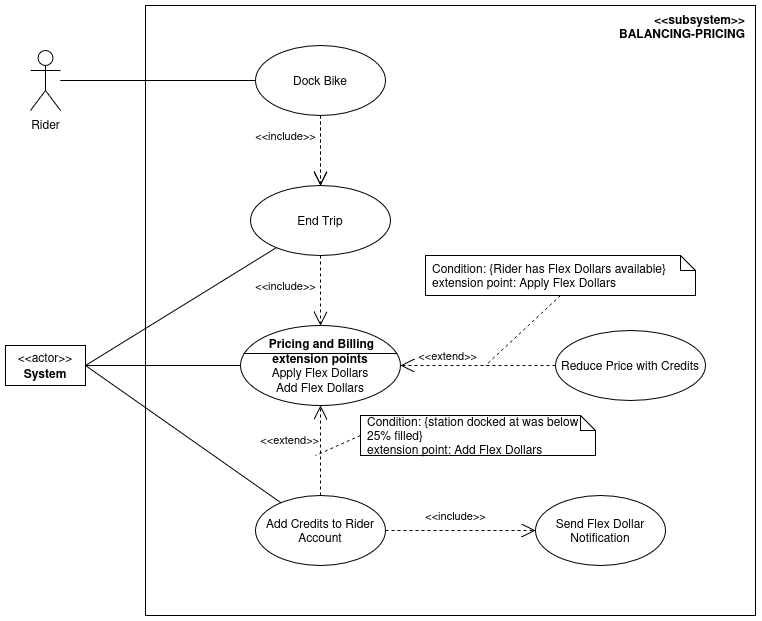

The diagram above was exported from draw.io. Its source (the exported page's mxGraphModel, read from the mxfile embedded in the PNG):
<mxGraphModel dx="1197" dy="904" grid="1" gridSize="10" guides="1" tooltips="1" connect="1" arrows="1" fold="1" page="1" pageScale="1" pageWidth="850" pageHeight="1100" math="0" shadow="0">
  <root>
    <mxCell id="0" />
    <mxCell id="1" parent="0" />
    <mxCell id="mfC6Ia1PD0s0vue-8K1I-2" value="&lt;div&gt;&amp;lt;&amp;lt;subsystem&amp;gt;&amp;gt;&lt;/div&gt;BALANCING-PRICING" style="shape=rect;html=1;verticalAlign=top;fontStyle=1;whiteSpace=wrap;align=right;spacingRight=8;" parent="1" vertex="1">
      <mxGeometry x="210" y="100" width="610" height="610" as="geometry" />
    </mxCell>
    <mxCell id="mfC6Ia1PD0s0vue-8K1I-4" value="Rider" style="shape=umlActor;html=1;verticalLabelPosition=bottom;verticalAlign=top;align=center;" parent="1" vertex="1">
      <mxGeometry x="95" y="145" width="30" height="60" as="geometry" />
    </mxCell>
    <mxCell id="M9UGb-tMBF9cS3yyr2pX-3" value="Dock Bike" style="ellipse;whiteSpace=wrap;html=1;" parent="1" vertex="1">
      <mxGeometry x="320" y="140" width="130" height="70" as="geometry" />
    </mxCell>
    <mxCell id="M9UGb-tMBF9cS3yyr2pX-4" value="End Trip" style="ellipse;whiteSpace=wrap;html=1;" parent="1" vertex="1">
      <mxGeometry x="315" y="280" width="140" height="70" as="geometry" />
    </mxCell>
    <mxCell id="e3lQsUe-BfoqsFIWgQIC-1" value="" style="fontStyle=1;align=center;verticalAlign=middle;childLayout=stackLayout;horizontal=1;horizontalStack=0;resizeParent=1;resizeParentMax=0;resizeLast=0;marginBottom=0;" parent="1" vertex="1">
      <mxGeometry x="70" y="440" width="80" height="40" as="geometry" />
    </mxCell>
    <mxCell id="e3lQsUe-BfoqsFIWgQIC-2" value="&amp;lt;&amp;lt;actor&amp;gt;&amp;gt;" style="html=1;align=center;spacing=0;verticalAlign=middle;strokeColor=none;fillColor=none;whiteSpace=wrap;spacingTop=3;" parent="e3lQsUe-BfoqsFIWgQIC-1" vertex="1">
      <mxGeometry width="80" height="20" as="geometry" />
    </mxCell>
    <mxCell id="e3lQsUe-BfoqsFIWgQIC-3" value="System" style="html=1;align=center;spacing=0;verticalAlign=middle;strokeColor=none;fillColor=none;whiteSpace=wrap;spacingBottom=4;fontStyle=1" parent="e3lQsUe-BfoqsFIWgQIC-1" vertex="1">
      <mxGeometry y="20" width="80" height="20" as="geometry" />
    </mxCell>
    <mxCell id="yitQEWA4FzWpAv-sxKVR-1" value="" style="endArrow=none;html=1;rounded=0;" parent="1" source="mfC6Ia1PD0s0vue-8K1I-4" target="M9UGb-tMBF9cS3yyr2pX-3" edge="1">
      <mxGeometry width="50" height="50" relative="1" as="geometry">
        <mxPoint x="-20" y="370" as="sourcePoint" />
        <mxPoint x="30" y="320" as="targetPoint" />
      </mxGeometry>
    </mxCell>
    <mxCell id="YtfQcMjCrTQUmFm11836-2" value="" style="endArrow=none;html=1;rounded=0;" parent="1" source="mfC6Ia1PD0s0vue-8K1I-4" target="M9UGb-tMBF9cS3yyr2pX-3" edge="1">
      <mxGeometry width="50" height="50" relative="1" as="geometry">
        <mxPoint x="90" y="270" as="sourcePoint" />
        <mxPoint x="140" y="220" as="targetPoint" />
      </mxGeometry>
    </mxCell>
    <mxCell id="yitQEWA4FzWpAv-sxKVR-2" value="" style="endArrow=open;html=1;rounded=0;endFill=0;dashed=1;strokeColor=default;align=center;verticalAlign=middle;fontFamily=Helvetica;fontSize=11;fontColor=default;labelBackgroundColor=default;endSize=12;" parent="1" source="M9UGb-tMBF9cS3yyr2pX-3" target="M9UGb-tMBF9cS3yyr2pX-4" edge="1">
      <mxGeometry width="50" height="50" relative="1" as="geometry">
        <mxPoint x="-10" y="390" as="sourcePoint" />
        <mxPoint x="40" y="340" as="targetPoint" />
      </mxGeometry>
    </mxCell>
    <mxCell id="YtfQcMjCrTQUmFm11836-3" value="&amp;lt;&amp;lt;include&amp;gt;&amp;gt;" style="endArrow=open;html=1;rounded=0;dashed=1;strokeColor=default;align=center;verticalAlign=middle;fontFamily=Helvetica;fontSize=11;fontColor=default;labelBackgroundColor=none;endFill=0;endSize=12;" parent="1" source="M9UGb-tMBF9cS3yyr2pX-3" target="M9UGb-tMBF9cS3yyr2pX-4" edge="1">
      <mxGeometry x="-0.4286" y="-35" width="50" height="50" relative="1" as="geometry">
        <mxPoint x="-50" y="420" as="sourcePoint" />
        <mxPoint y="370" as="targetPoint" />
        <mxPoint as="offset" />
      </mxGeometry>
    </mxCell>
    <mxCell id="YtfQcMjCrTQUmFm11836-5" value="&amp;lt;&amp;lt;include&amp;gt;&amp;gt;" style="endArrow=open;html=1;rounded=0;dashed=1;strokeColor=default;align=center;verticalAlign=middle;fontFamily=Helvetica;fontSize=11;fontColor=default;labelBackgroundColor=none;endFill=0;endSize=12;" parent="1" source="M9UGb-tMBF9cS3yyr2pX-4" target="YtfQcMjCrTQUmFm11836-9" edge="1">
      <mxGeometry x="-0.1429" y="-35" width="50" height="50" relative="1" as="geometry">
        <mxPoint x="400" y="430" as="sourcePoint" />
        <mxPoint x="400" y="500" as="targetPoint" />
        <mxPoint as="offset" />
      </mxGeometry>
    </mxCell>
    <mxCell id="YtfQcMjCrTQUmFm11836-6" value="Condition: {Rider has Flex Dollars available}&#10;extension point: Apply Flex Dollars" style="shape=note;size=15;spacingLeft=5;align=left;whiteSpace=wrap;" parent="1" vertex="1">
      <mxGeometry x="490" y="350" width="270" height="40" as="geometry" />
    </mxCell>
    <mxCell id="YtfQcMjCrTQUmFm11836-7" value="&amp;lt;&amp;lt;extend&amp;gt;&amp;gt;" style="align=right;html=1;verticalAlign=bottom;rounded=0;labelBackgroundColor=none;endArrow=open;endSize=12;dashed=1;" parent="1" source="YtfQcMjCrTQUmFm11836-11" target="YtfQcMjCrTQUmFm11836-9" edge="1">
      <mxGeometry relative="1" as="geometry">
        <mxPoint x="570" y="420" as="targetPoint" />
        <mxPoint x="730" y="420" as="sourcePoint" />
      </mxGeometry>
    </mxCell>
    <mxCell id="YtfQcMjCrTQUmFm11836-8" value="" style="edgeStyle=none;html=1;endArrow=none;rounded=0;labelBackgroundColor=none;dashed=1;exitX=0.5;exitY=1;" parent="1" source="YtfQcMjCrTQUmFm11836-6" edge="1">
      <mxGeometry relative="1" as="geometry">
        <mxPoint x="550" y="460" as="targetPoint" />
      </mxGeometry>
    </mxCell>
    <mxCell id="YtfQcMjCrTQUmFm11836-9" value="&lt;br&gt;&lt;b&gt;extension points&lt;/b&gt;&lt;br&gt;&lt;div&gt;Apply Flex Dollars&lt;/div&gt;&lt;div&gt;Add Flex Dollars&lt;/div&gt;" style="html=1;shape=mxgraph.sysml.useCaseExtPt;whiteSpace=wrap;align=center;" parent="1" vertex="1">
      <mxGeometry x="305" y="420" width="160" height="80" as="geometry" />
    </mxCell>
    <mxCell id="YtfQcMjCrTQUmFm11836-10" value="Pricing and Billing" style="resizable=0;html=1;verticalAlign=middle;align=center;labelBackgroundColor=none;fontStyle=1;" parent="YtfQcMjCrTQUmFm11836-9" connectable="0" vertex="1">
      <mxGeometry x="80" y="17" as="geometry" />
    </mxCell>
    <mxCell id="YtfQcMjCrTQUmFm11836-11" value="Reduce Price with Credits" style="ellipse;whiteSpace=wrap;html=1;" parent="1" vertex="1">
      <mxGeometry x="620" y="425" width="150" height="70" as="geometry" />
    </mxCell>
    <mxCell id="09xbEqR2TnTggkhgi7vI-1" value="Add Credits to Rider Account" style="ellipse;whiteSpace=wrap;html=1;" parent="1" vertex="1">
      <mxGeometry x="320" y="590" width="130" height="70" as="geometry" />
    </mxCell>
    <mxCell id="JbqBxyBwdqb0xmKO4A1W-1" value="Condition: {station docked at was below 25% filled}&#10;extension point: Add Flex Dollars" style="shape=note;size=15;spacingLeft=5;align=left;whiteSpace=wrap;" parent="1" vertex="1">
      <mxGeometry x="425" y="510" width="235" height="40" as="geometry" />
    </mxCell>
    <mxCell id="JbqBxyBwdqb0xmKO4A1W-2" value="&amp;lt;&amp;lt;extend&amp;gt;&amp;gt;" style="align=right;html=1;verticalAlign=bottom;rounded=0;labelBackgroundColor=none;endArrow=open;endSize=12;dashed=1;" parent="1" source="09xbEqR2TnTggkhgi7vI-1" target="YtfQcMjCrTQUmFm11836-9" edge="1">
      <mxGeometry relative="1" as="geometry">
        <mxPoint x="990" y="680" as="targetPoint" />
        <mxPoint x="1150" y="680" as="sourcePoint" />
      </mxGeometry>
    </mxCell>
    <mxCell id="JbqBxyBwdqb0xmKO4A1W-3" value="" style="edgeStyle=none;html=1;endArrow=none;rounded=0;labelBackgroundColor=none;dashed=1;exitX=0;exitY=0.5;exitDx=0;exitDy=0;exitPerimeter=0;" parent="1" source="JbqBxyBwdqb0xmKO4A1W-1" edge="1">
      <mxGeometry relative="1" as="geometry">
        <mxPoint x="380" y="550" as="targetPoint" />
      </mxGeometry>
    </mxCell>
    <mxCell id="JbqBxyBwdqb0xmKO4A1W-4" value="Send Flex Dollar Notification" style="ellipse;whiteSpace=wrap;html=1;" parent="1" vertex="1">
      <mxGeometry x="600" y="590" width="130" height="70" as="geometry" />
    </mxCell>
    <mxCell id="JbqBxyBwdqb0xmKO4A1W-6" value="&amp;lt;&amp;lt;include&amp;gt;&amp;gt;" style="endArrow=open;html=1;rounded=0;dashed=1;strokeColor=default;align=center;verticalAlign=middle;fontFamily=Helvetica;fontSize=11;fontColor=default;labelBackgroundColor=none;endFill=0;endSize=12;" parent="1" source="09xbEqR2TnTggkhgi7vI-1" target="JbqBxyBwdqb0xmKO4A1W-4" edge="1">
      <mxGeometry x="-0.0667" y="15" width="50" height="50" relative="1" as="geometry">
        <mxPoint x="520" y="700" as="sourcePoint" />
        <mxPoint x="520" y="770" as="targetPoint" />
        <mxPoint as="offset" />
      </mxGeometry>
    </mxCell>
    <mxCell id="D1TB345Nblv26NUpDbE--1" value="" style="endArrow=none;html=1;rounded=0;exitX=1;exitY=0;exitDx=0;exitDy=0;" parent="1" source="e3lQsUe-BfoqsFIWgQIC-3" target="YtfQcMjCrTQUmFm11836-9" edge="1">
      <mxGeometry width="50" height="50" relative="1" as="geometry">
        <mxPoint x="60" y="400" as="sourcePoint" />
        <mxPoint x="110" y="350" as="targetPoint" />
      </mxGeometry>
    </mxCell>
    <mxCell id="D1TB345Nblv26NUpDbE--2" value="" style="endArrow=none;html=1;rounded=0;" parent="1" target="09xbEqR2TnTggkhgi7vI-1" edge="1">
      <mxGeometry width="50" height="50" relative="1" as="geometry">
        <mxPoint x="150" y="460" as="sourcePoint" />
        <mxPoint x="160" y="600" as="targetPoint" />
      </mxGeometry>
    </mxCell>
    <mxCell id="vrcrTF9i9D7mmSygTng7-1" value="" style="endArrow=none;html=1;rounded=0;exitX=1;exitY=0;exitDx=0;exitDy=0;" parent="1" source="e3lQsUe-BfoqsFIWgQIC-3" target="M9UGb-tMBF9cS3yyr2pX-4" edge="1">
      <mxGeometry width="50" height="50" relative="1" as="geometry">
        <mxPoint x="50" y="370" as="sourcePoint" />
        <mxPoint x="100" y="320" as="targetPoint" />
      </mxGeometry>
    </mxCell>
  </root>
</mxGraphModel>